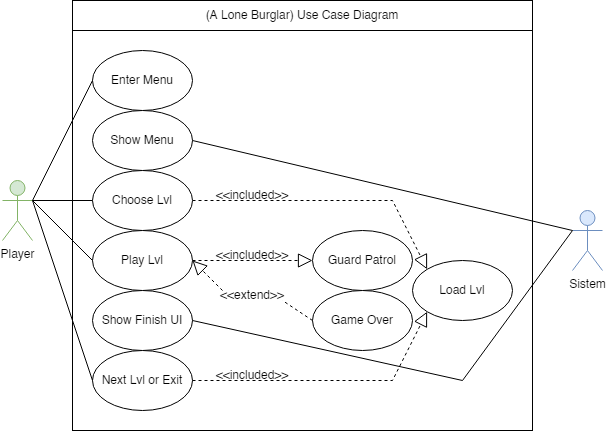

The diagram above was exported from draw.io. Its source (the exported page's mxGraphModel, read from the mxfile embedded in the PNG):
<mxGraphModel dx="942" dy="620" grid="1" gridSize="10" guides="1" tooltips="1" connect="1" arrows="1" fold="1" page="1" pageScale="1" pageWidth="850" pageHeight="1100" math="0" shadow="0">
  <root>
    <mxCell id="0" />
    <mxCell id="1" parent="0" />
    <mxCell id="k7vdrzVLtP2es0Na0mtj-22" value="" style="rounded=0;whiteSpace=wrap;html=1;" parent="1" vertex="1">
      <mxGeometry x="760" y="50" width="460" height="400" as="geometry" />
    </mxCell>
    <mxCell id="ONlyfkUpyb0TEycYsNqn-5" value="Player" style="shape=umlActor;verticalLabelPosition=bottom;verticalAlign=top;html=1;outlineConnect=0;fillColor=#d5e8d4;strokeColor=#82b366;" parent="1" vertex="1">
      <mxGeometry x="690" y="200" width="30" height="60" as="geometry" />
    </mxCell>
    <mxCell id="J0CToYVQvW-nAQMCEw8U-1" value="Sistem" style="shape=umlActor;verticalLabelPosition=bottom;verticalAlign=top;html=1;outlineConnect=0;fillColor=#dae8fc;strokeColor=#6c8ebf;" parent="1" vertex="1">
      <mxGeometry x="1260" y="230" width="30" height="60" as="geometry" />
    </mxCell>
    <mxCell id="J0CToYVQvW-nAQMCEw8U-12" value="Load Lvl" style="ellipse;whiteSpace=wrap;html=1;" parent="1" vertex="1">
      <mxGeometry x="1100" y="280" width="100" height="60" as="geometry" />
    </mxCell>
    <mxCell id="k7vdrzVLtP2es0Na0mtj-4" value="Enter Menu" style="ellipse;whiteSpace=wrap;html=1;" parent="1" vertex="1">
      <mxGeometry x="780" y="70" width="100" height="60" as="geometry" />
    </mxCell>
    <mxCell id="k7vdrzVLtP2es0Na0mtj-6" value="" style="endArrow=block;dashed=1;endFill=0;endSize=12;html=1;rounded=0;exitX=1;exitY=0.5;exitDx=0;exitDy=0;entryX=0;entryY=0;entryDx=0;entryDy=0;startArrow=none;" parent="1" source="k7vdrzVLtP2es0Na0mtj-12" target="J0CToYVQvW-nAQMCEw8U-12" edge="1">
      <mxGeometry width="160" relative="1" as="geometry">
        <mxPoint x="1245.85" y="230" as="sourcePoint" />
        <mxPoint x="1385.85" y="177.5" as="targetPoint" />
        <Array as="points">
          <mxPoint x="1080" y="220" />
        </Array>
      </mxGeometry>
    </mxCell>
    <mxCell id="k7vdrzVLtP2es0Na0mtj-9" value="&amp;lt;&amp;lt;included&amp;gt;&amp;gt;" style="text;html=1;strokeColor=none;fillColor=none;align=center;verticalAlign=middle;whiteSpace=wrap;rounded=0;" parent="1" vertex="1">
      <mxGeometry x="910" y="210" width="60" height="10" as="geometry" />
    </mxCell>
    <mxCell id="k7vdrzVLtP2es0Na0mtj-10" value="" style="endArrow=none;endFill=0;endSize=12;html=1;rounded=0;exitX=1;exitY=0.3333333333333333;exitDx=0;exitDy=0;entryX=0;entryY=0.5;entryDx=0;entryDy=0;startArrow=none;exitPerimeter=0;" parent="1" source="ONlyfkUpyb0TEycYsNqn-5" target="k7vdrzVLtP2es0Na0mtj-4" edge="1">
      <mxGeometry width="160" relative="1" as="geometry">
        <mxPoint x="1245.85" y="230" as="sourcePoint" />
        <mxPoint x="1385.85" y="87.5" as="targetPoint" />
      </mxGeometry>
    </mxCell>
    <mxCell id="k7vdrzVLtP2es0Na0mtj-11" value="Show Menu" style="ellipse;whiteSpace=wrap;html=1;" parent="1" vertex="1">
      <mxGeometry x="780" y="130" width="100" height="60" as="geometry" />
    </mxCell>
    <mxCell id="k7vdrzVLtP2es0Na0mtj-12" value="Choose Lvl" style="ellipse;whiteSpace=wrap;html=1;" parent="1" vertex="1">
      <mxGeometry x="780" y="190" width="100" height="60" as="geometry" />
    </mxCell>
    <mxCell id="k7vdrzVLtP2es0Na0mtj-13" value="Play Lvl" style="ellipse;whiteSpace=wrap;html=1;" parent="1" vertex="1">
      <mxGeometry x="780" y="250" width="100" height="60" as="geometry" />
    </mxCell>
    <mxCell id="k7vdrzVLtP2es0Na0mtj-14" value="Guard Patrol" style="ellipse;whiteSpace=wrap;html=1;" parent="1" vertex="1">
      <mxGeometry x="1000" y="250" width="100" height="60" as="geometry" />
    </mxCell>
    <mxCell id="k7vdrzVLtP2es0Na0mtj-15" value="" style="endArrow=block;dashed=1;endFill=0;endSize=12;html=1;rounded=0;exitX=1;exitY=0.5;exitDx=0;exitDy=0;entryX=0;entryY=0.5;entryDx=0;entryDy=0;startArrow=none;edgeStyle=orthogonalEdgeStyle;" parent="1" source="k7vdrzVLtP2es0Na0mtj-13" target="k7vdrzVLtP2es0Na0mtj-14" edge="1">
      <mxGeometry width="160" relative="1" as="geometry">
        <mxPoint x="890" y="259" as="sourcePoint" />
        <mxPoint x="1010" y="259" as="targetPoint" />
        <Array as="points">
          <mxPoint x="940" y="280" />
          <mxPoint x="940" y="280" />
        </Array>
      </mxGeometry>
    </mxCell>
    <mxCell id="k7vdrzVLtP2es0Na0mtj-16" value="&amp;lt;&amp;lt;included&amp;gt;&amp;gt;" style="text;html=1;strokeColor=none;fillColor=none;align=center;verticalAlign=middle;whiteSpace=wrap;rounded=0;" parent="1" vertex="1">
      <mxGeometry x="910" y="270" width="60" height="10" as="geometry" />
    </mxCell>
    <mxCell id="k7vdrzVLtP2es0Na0mtj-17" value="Game Over" style="ellipse;whiteSpace=wrap;html=1;" parent="1" vertex="1">
      <mxGeometry x="1000" y="310" width="100" height="60" as="geometry" />
    </mxCell>
    <mxCell id="k7vdrzVLtP2es0Na0mtj-19" value="" style="endArrow=block;dashed=1;endFill=0;endSize=12;html=1;rounded=0;exitX=0;exitY=0;exitDx=0;exitDy=0;startArrow=none;entryX=1;entryY=0.5;entryDx=0;entryDy=0;" parent="1" source="k7vdrzVLtP2es0Na0mtj-20" target="k7vdrzVLtP2es0Na0mtj-13" edge="1">
      <mxGeometry width="160" relative="1" as="geometry">
        <mxPoint x="890" y="290" as="sourcePoint" />
        <mxPoint x="820" y="360" as="targetPoint" />
      </mxGeometry>
    </mxCell>
    <mxCell id="k7vdrzVLtP2es0Na0mtj-21" value="" style="endArrow=none;endFill=0;endSize=12;html=1;rounded=0;exitX=0;exitY=0.3333333333333333;exitDx=0;exitDy=0;entryX=1;entryY=0.5;entryDx=0;entryDy=0;startArrow=none;exitPerimeter=0;" parent="1" source="J0CToYVQvW-nAQMCEw8U-1" target="k7vdrzVLtP2es0Na0mtj-11" edge="1">
      <mxGeometry width="160" relative="1" as="geometry">
        <mxPoint x="710" y="257.5" as="sourcePoint" />
        <mxPoint x="790" y="110" as="targetPoint" />
      </mxGeometry>
    </mxCell>
    <mxCell id="k7vdrzVLtP2es0Na0mtj-24" value="" style="endArrow=none;endFill=0;endSize=12;html=1;rounded=0;exitX=1;exitY=0.3333333333333333;exitDx=0;exitDy=0;entryX=0;entryY=0.5;entryDx=0;entryDy=0;startArrow=none;exitPerimeter=0;" parent="1" source="ONlyfkUpyb0TEycYsNqn-5" target="k7vdrzVLtP2es0Na0mtj-12" edge="1">
      <mxGeometry width="160" relative="1" as="geometry">
        <mxPoint x="730" y="220" as="sourcePoint" />
        <mxPoint x="790" y="110" as="targetPoint" />
      </mxGeometry>
    </mxCell>
    <mxCell id="k7vdrzVLtP2es0Na0mtj-25" value="" style="endArrow=none;endFill=0;endSize=12;html=1;rounded=0;exitX=1;exitY=0.3333333333333333;exitDx=0;exitDy=0;entryX=0;entryY=0.5;entryDx=0;entryDy=0;startArrow=none;exitPerimeter=0;" parent="1" source="ONlyfkUpyb0TEycYsNqn-5" target="k7vdrzVLtP2es0Na0mtj-13" edge="1">
      <mxGeometry width="160" relative="1" as="geometry">
        <mxPoint x="730" y="220" as="sourcePoint" />
        <mxPoint x="790" y="230" as="targetPoint" />
      </mxGeometry>
    </mxCell>
    <mxCell id="k7vdrzVLtP2es0Na0mtj-27" value="(A Lone Burglar) Use Case Diagram" style="rounded=0;whiteSpace=wrap;html=1;" parent="1" vertex="1">
      <mxGeometry x="760" y="20" width="460" height="30" as="geometry" />
    </mxCell>
    <mxCell id="k7vdrzVLtP2es0Na0mtj-20" value="&amp;lt;&amp;lt;extend&amp;gt;&amp;gt;" style="text;html=1;strokeColor=none;fillColor=none;align=center;verticalAlign=middle;whiteSpace=wrap;rounded=0;" parent="1" vertex="1">
      <mxGeometry x="910" y="310" width="60" height="10" as="geometry" />
    </mxCell>
    <mxCell id="k7vdrzVLtP2es0Na0mtj-29" value="" style="endArrow=none;dashed=1;endFill=0;endSize=12;html=1;rounded=0;exitX=0;exitY=0.5;exitDx=0;exitDy=0;startArrow=none;entryX=1;entryY=1;entryDx=0;entryDy=0;" parent="1" source="k7vdrzVLtP2es0Na0mtj-17" target="k7vdrzVLtP2es0Na0mtj-20" edge="1">
      <mxGeometry width="160" relative="1" as="geometry">
        <mxPoint x="1000" y="340" as="sourcePoint" />
        <mxPoint x="865.3553390593272" y="301.21320343559614" as="targetPoint" />
      </mxGeometry>
    </mxCell>
    <mxCell id="k7vdrzVLtP2es0Na0mtj-30" value="Show Finish&amp;nbsp;UI" style="ellipse;whiteSpace=wrap;html=1;" parent="1" vertex="1">
      <mxGeometry x="780" y="310" width="100" height="60" as="geometry" />
    </mxCell>
    <mxCell id="k7vdrzVLtP2es0Na0mtj-31" value="Next Lvl or Exit" style="ellipse;whiteSpace=wrap;html=1;" parent="1" vertex="1">
      <mxGeometry x="780" y="370" width="100" height="60" as="geometry" />
    </mxCell>
    <mxCell id="k7vdrzVLtP2es0Na0mtj-32" value="" style="endArrow=none;endFill=0;endSize=12;html=1;rounded=0;exitX=0;exitY=0.3333333333333333;exitDx=0;exitDy=0;entryX=1;entryY=0.5;entryDx=0;entryDy=0;startArrow=none;exitPerimeter=0;" parent="1" source="J0CToYVQvW-nAQMCEw8U-1" target="k7vdrzVLtP2es0Na0mtj-30" edge="1">
      <mxGeometry width="160" relative="1" as="geometry">
        <mxPoint x="1170" y="170" as="sourcePoint" />
        <mxPoint x="890" y="170" as="targetPoint" />
        <Array as="points">
          <mxPoint x="1150" y="400" />
        </Array>
      </mxGeometry>
    </mxCell>
    <mxCell id="k7vdrzVLtP2es0Na0mtj-34" value="" style="endArrow=none;endFill=0;endSize=12;html=1;rounded=0;exitX=0;exitY=0.5;exitDx=0;exitDy=0;entryX=1;entryY=0.3333333333333333;entryDx=0;entryDy=0;startArrow=none;entryPerimeter=0;" parent="1" source="k7vdrzVLtP2es0Na0mtj-31" target="ONlyfkUpyb0TEycYsNqn-5" edge="1">
      <mxGeometry width="160" relative="1" as="geometry">
        <mxPoint x="730" y="220" as="sourcePoint" />
        <mxPoint x="790" y="290" as="targetPoint" />
      </mxGeometry>
    </mxCell>
    <mxCell id="k7vdrzVLtP2es0Na0mtj-36" value="" style="endArrow=block;dashed=1;endFill=0;endSize=12;html=1;rounded=0;exitX=1;exitY=0.5;exitDx=0;exitDy=0;entryX=0;entryY=1;entryDx=0;entryDy=0;startArrow=none;" parent="1" source="k7vdrzVLtP2es0Na0mtj-31" target="J0CToYVQvW-nAQMCEw8U-12" edge="1">
      <mxGeometry width="160" relative="1" as="geometry">
        <mxPoint x="890" y="230" as="sourcePoint" />
        <mxPoint x="1010" y="230" as="targetPoint" />
        <Array as="points">
          <mxPoint x="1080" y="400" />
        </Array>
      </mxGeometry>
    </mxCell>
    <mxCell id="k7vdrzVLtP2es0Na0mtj-38" value="&amp;lt;&amp;lt;included&amp;gt;&amp;gt;" style="text;html=1;strokeColor=none;fillColor=none;align=center;verticalAlign=middle;whiteSpace=wrap;rounded=0;" parent="1" vertex="1">
      <mxGeometry x="910" y="390" width="60" height="10" as="geometry" />
    </mxCell>
  </root>
</mxGraphModel>